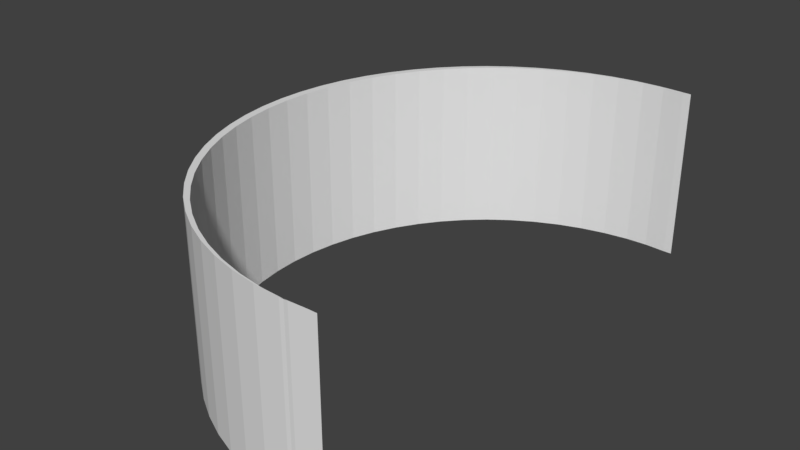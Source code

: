 # Source: curved_screen_R3M_180.blend  (saved by Blender 2.78.0; exported with 4.5.12 LTS)
import bpy
from mathutils import Matrix  # noqa: F401  (used for matrix-valued properties, if any)

bpy.ops.wm.read_factory_settings(use_empty=True)
scene = bpy.context.scene
scene.name = 'Scene'

# ---- collections
col_collection_1 = bpy.data.collections.new('Collection 1'); scene.collection.children.link(col_collection_1)

# ---- world
world_world = bpy.data.worlds.new('World'); scene.world = world_world
world_world.color = (0.05088, 0.05088, 0.05088)
world_world.use_sun_shadow = False
world_world.sun_shadow_jitter_overblur = 0.0
world_world.cycles.sampling_method = 'MANUAL'

# ---- meshes
me_cylinder_001 = bpy.data.meshes.new('Cylinder.001')
me_cylinder_001.from_pydata([(0.0, 3.0, -1.0), (0.0, 3.0, 1.0), (0.2941, 2.986, -1.0), (0.2941, 2.986, 1.0), (0.294, -2.986, -1.0), (0.294, -2.986, 1.0), (-2.408e-06, -3.0, -1.0), (-2.408e-06, -3.0, 1.0), (-0.2941, -2.986, -1.0), (-0.2941, -2.986, 1.0), (-0.5853, -2.942, -1.0), (-0.5853, -2.942, 1.0), (-0.8709, -2.871, -1.0), (-0.8709, -2.871, 1.0), (-1.148, -2.772, -1.0), (-1.148, -2.772, 1.0), (-1.414, -2.646, -1.0), (-1.414, -2.646, 1.0), (-1.667, -2.494, -1.0), (-1.667, -2.494, 1.0), (-1.903, -2.319, -1.0), (-1.903, -2.319, 1.0), (-2.121, -2.121, -1.0), (-2.121, -2.121, 1.0), (-2.319, -1.903, -1.0), (-2.319, -1.903, 1.0), (-2.494, -1.667, -1.0), (-2.494, -1.667, 1.0), (-2.646, -1.414, -1.0), (-2.646, -1.414, 1.0), (-2.772, -1.148, -1.0), (-2.772, -1.148, 1.0), (-2.871, -0.8709, -1.0), (-2.871, -0.8709, 1.0), (-2.942, -0.5853, -1.0), (-2.942, -0.5853, 1.0), (-2.986, -0.2941, -1.0), (-2.986, -0.2941, 1.0), (-3.0, -1.395e-06, -1.0), (-3.0, -1.395e-06, 1.0), (-2.986, 0.294, -1.0), (-2.986, 0.294, 1.0), (-2.942, 0.5853, -1.0), (-2.942, 0.5853, 1.0), (-2.871, 0.8709, -1.0), (-2.871, 0.8709, 1.0), (-2.772, 1.148, -1.0), (-2.772, 1.148, 1.0), (-2.646, 1.414, -1.0), (-2.646, 1.414, 1.0), (-2.494, 1.667, -1.0), (-2.494, 1.667, 1.0), (-2.319, 1.903, -1.0), (-2.319, 1.903, 1.0), (-2.121, 2.121, -1.0), (-2.121, 2.121, 1.0), (-1.903, 2.319, -1.0), (-1.903, 2.319, 1.0), (-1.667, 2.494, -1.0), (-1.667, 2.494, 1.0), (-1.414, 2.646, -1.0), (-1.414, 2.646, 1.0), (-1.148, 2.772, -1.0), (-1.148, 2.772, 1.0), (-0.8709, 2.871, -1.0), (-0.8709, 2.871, 1.0), (-0.5853, 2.942, -1.0), (-0.5853, 2.942, 1.0), (-0.2941, 2.986, -1.0), (-0.2941, 2.986, 1.0), (-0.09294, 3.0, -1.0), (0.2011, 2.986, -1.0), (0.2011, 2.986, 1.0), (-0.09294, 3.0, 1.0), (0.2011, -2.986, 1.0), (0.2011, -2.986, -1.0), (-0.09295, -3.0, -1.0), (-0.09295, -3.0, 1.0), (-0.387, -2.986, -1.0), (-0.387, -2.986, 1.0), (-0.6782, -2.942, -1.0), (-0.6782, -2.942, 1.0), (-0.9638, -2.871, -1.0), (-0.9638, -2.871, 1.0), (-1.241, -2.772, -1.0), (-1.241, -2.772, 1.0), (-1.507, -2.646, -1.0), (-1.507, -2.646, 1.0), (-1.76, -2.494, -1.0), (-1.76, -2.494, 1.0), (-1.996, -2.319, -1.0), (-1.996, -2.319, 1.0), (-2.214, -2.121, -1.0), (-2.214, -2.121, 1.0), (-2.412, -1.903, -1.0), (-2.412, -1.903, 1.0), (-2.587, -1.667, -1.0), (-2.587, -1.667, 1.0), (-2.739, -1.414, -1.0), (-2.739, -1.414, 1.0), (-2.865, -1.148, -1.0), (-2.865, -1.148, 1.0), (-2.964, -0.8709, -1.0), (-2.964, -0.8709, 1.0), (-3.035, -0.5853, -1.0), (-3.035, -0.5853, 1.0), (-3.078, -0.2941, -1.0), (-3.078, -0.2941, 1.0), (-3.093, -1.449e-06, -1.0), (-3.093, -1.449e-06, 1.0), (-3.078, 0.294, -1.0), (-3.078, 0.294, 1.0), (-3.035, 0.5853, -1.0), (-3.035, 0.5853, 1.0), (-2.964, 0.8709, -1.0), (-2.964, 0.8709, 1.0), (-2.865, 1.148, -1.0), (-2.865, 1.148, 1.0), (-2.739, 1.414, -1.0), (-2.739, 1.414, 1.0), (-2.587, 1.667, -1.0), (-2.587, 1.667, 1.0), (-2.412, 1.903, -1.0), (-2.412, 1.903, 1.0), (-2.214, 2.121, -1.0), (-2.214, 2.121, 1.0), (-1.996, 2.319, -1.0), (-1.996, 2.319, 1.0), (-1.76, 2.494, -1.0), (-1.76, 2.494, 1.0), (-1.507, 2.646, -1.0), (-1.507, 2.646, 1.0), (-1.241, 2.772, -1.0), (-1.241, 2.772, 1.0), (-0.9638, 2.871, -1.0), (-0.9638, 2.871, 1.0), (-0.6782, 2.942, -1.0), (-0.6782, 2.942, 1.0), (-0.387, 2.986, -1.0), (-0.387, 2.986, 1.0)], [], [(0, 2, 3, 1), (4, 6, 7, 5), (6, 8, 9, 7), (8, 10, 11, 9), (10, 12, 13, 11), (12, 14, 15, 13), (14, 16, 17, 15), (16, 18, 19, 17), (18, 20, 21, 19), (20, 22, 23, 21), (22, 24, 25, 23), (24, 26, 27, 25), (26, 28, 29, 27), (28, 30, 31, 29), (30, 32, 33, 31), (32, 34, 35, 33), (34, 36, 37, 35), (36, 38, 39, 37), (38, 40, 41, 39), (40, 42, 43, 41), (42, 44, 45, 43), (44, 46, 47, 45), (46, 48, 49, 47), (48, 50, 51, 49), (50, 52, 53, 51), (52, 54, 55, 53), (54, 56, 57, 55), (56, 58, 59, 57), (58, 60, 61, 59), (60, 62, 63, 61), (62, 64, 65, 63), (64, 66, 67, 65), (66, 68, 69, 67), (68, 0, 1, 69), (70, 73, 72, 71), (75, 74, 77, 76), (76, 77, 79, 78), (78, 79, 81, 80), (80, 81, 83, 82), (82, 83, 85, 84), (84, 85, 87, 86), (86, 87, 89, 88), (88, 89, 91, 90), (90, 91, 93, 92), (92, 93, 95, 94), (94, 95, 97, 96), (96, 97, 99, 98), (98, 99, 101, 100), (100, 101, 103, 102), (102, 103, 105, 104), (104, 105, 107, 106), (106, 107, 109, 108), (108, 109, 111, 110), (110, 111, 113, 112), (112, 113, 115, 114), (114, 115, 117, 116), (116, 117, 119, 118), (118, 119, 121, 120), (120, 121, 123, 122), (122, 123, 125, 124), (124, 125, 127, 126), (126, 127, 129, 128), (128, 129, 131, 130), (130, 131, 133, 132), (132, 133, 135, 134), (134, 135, 137, 136), (136, 137, 139, 138), (138, 139, 73, 70), (0, 68, 138, 70), (51, 53, 123, 121), (18, 16, 86, 88), (69, 1, 73, 139), (36, 34, 104, 106), (17, 19, 89, 87), (54, 52, 122, 124), (35, 37, 107, 105), (53, 55, 125, 123), (20, 18, 88, 90), (2, 0, 70, 71), (38, 36, 106, 108), (19, 21, 91, 89), (1, 3, 72, 73), (56, 54, 124, 126), (37, 39, 109, 107), (55, 57, 127, 125), (22, 20, 90, 92), (3, 2, 71, 72), (40, 38, 108, 110), (21, 23, 93, 91), (4, 5, 74, 75), (58, 56, 126, 128), (39, 41, 111, 109), (6, 4, 75, 76), (57, 59, 129, 127), (24, 22, 92, 94), (5, 7, 77, 74), (42, 40, 110, 112), (23, 25, 95, 93), (60, 58, 128, 130), (41, 43, 113, 111), (8, 6, 76, 78), (59, 61, 131, 129), (26, 24, 94, 96), (7, 9, 79, 77), (44, 42, 112, 114), (25, 27, 97, 95), (62, 60, 130, 132), (43, 45, 115, 113), (10, 8, 78, 80), (61, 63, 133, 131), (28, 26, 96, 98), (9, 11, 81, 79), (46, 44, 114, 116), (27, 29, 99, 97), (64, 62, 132, 134), (45, 47, 117, 115), (12, 10, 80, 82), (63, 65, 135, 133), (30, 28, 98, 100), (11, 13, 83, 81), (48, 46, 116, 118), (29, 31, 101, 99), (66, 64, 134, 136), (47, 49, 119, 117), (14, 12, 82, 84), (65, 67, 137, 135), (32, 30, 100, 102), (13, 15, 85, 83), (50, 48, 118, 120), (31, 33, 103, 101), (68, 66, 136, 138), (49, 51, 121, 119), (16, 14, 84, 86), (67, 69, 139, 137), (34, 32, 102, 104), (15, 17, 87, 85), (52, 50, 120, 122), (33, 35, 105, 103)])
me_cylinder_001.use_remesh_preserve_volume = False
me_cylinder_001.use_remesh_preserve_attributes = False
me_cylinder_001.use_mirror_vertex_groups = False
me_cylinder_001.update()

# ---- objects
ob_cylinder_001 = bpy.data.objects.new('Cylinder.001', me_cylinder_001)

# ---- transforms, parenting, visibility, modifiers, constraints
ob_cylinder_001.location = (0.0, 0.0, 0.0)
ob_cylinder_001.lineart.crease_threshold = 0.0

# ---- collection membership
col_collection_1.objects.link(ob_cylinder_001)

# ---- scene / render settings (as saved in the file)
scene.frame_start = 1; scene.frame_end = 250; scene.frame_set(1)
scene.render.engine = 'BLENDER_EEVEE_NEXT'
scene.render.resolution_percentage = 50
scene.render.dither_intensity = 0.0
scene.cycles.use_denoising = False
scene.cycles.samples = 128
scene.cycles.sampling_pattern = 'TABULATED_SOBOL'
scene.cycles.light_sampling_threshold = 0.0
scene.cycles.use_adaptive_sampling = False
scene.cycles.use_light_tree = False
scene.cycles.blur_glossy = 0.0
scene.cycles.sample_clamp_indirect = 0.0
scene.view_settings.view_transform = 'Standard'
bpy.context.view_layer.update()

# ---- added for rendering (the .blend has no active camera and no usable light): camera, sun
cam_auto = bpy.data.cameras.new('AutoCamera')
cam_auto.lens = 50.0
cam_auto.sensor_width = 36.0
cam_auto.clip_end = 1000.0
ob_auto_camera = bpy.data.objects.new('AutoCamera', cam_auto)
scene.collection.objects.link(ob_auto_camera)
ob_auto_camera.location = (5.23847, -7.9655, 5.31033)
ob_auto_camera.rotation_euler = (1.09748, -7.21219e-08, 0.694738)
scene.camera = ob_auto_camera
light_auto_sun = bpy.data.lights.new('AutoSun', 'SUN')
light_auto_sun.energy = 3.0
light_auto_sun.angle = 0.0523599
ob_auto_sun = bpy.data.objects.new('AutoSun', light_auto_sun)
scene.collection.objects.link(ob_auto_sun)
ob_auto_sun.rotation_euler = (0.872665, 0.174533, 0.523599)
bpy.context.view_layer.update()
